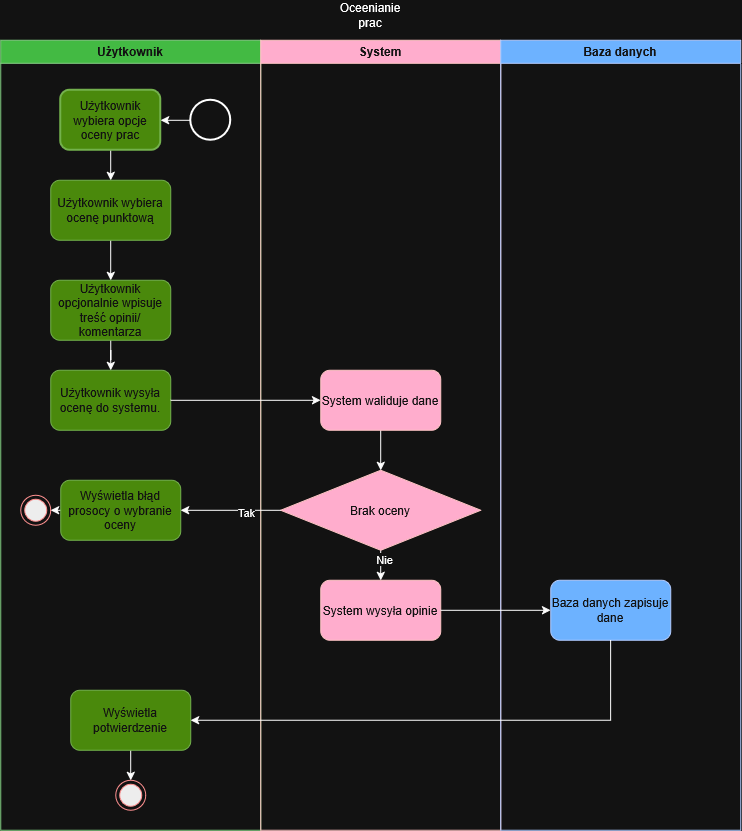

The diagram above was exported from draw.io. Its source (the exported page's mxGraphModel, read from the mxfile embedded in the PNG):
<mxGraphModel dx="2405" dy="1393" grid="1" gridSize="10" guides="1" tooltips="1" connect="1" arrows="1" fold="1" page="1" pageScale="1" pageWidth="827" pageHeight="1169" math="0" shadow="0">
  <root>
    <mxCell id="0" />
    <mxCell id="1" parent="0" />
    <mxCell id="OIuhEGH1bG-uN-nMXFG3-1" parent="1" style="swimlane;whiteSpace=wrap;html=1;startSize=23;fillColor=#008a00;fontColor=#ffffff;strokeColor=#005700;" value="Użytkownik" vertex="1">
      <mxGeometry height="790" width="260" x="450" y="270" as="geometry">
        <mxRectangle height="30" width="100" x="450" y="270" as="alternateBounds" />
      </mxGeometry>
    </mxCell>
    <mxCell id="FVnzbSSzFdFnQsOrPkRt-47" edge="1" parent="OIuhEGH1bG-uN-nMXFG3-1" source="OIuhEGH1bG-uN-nMXFG3-4" style="edgeStyle=orthogonalEdgeStyle;rounded=0;orthogonalLoop=1;jettySize=auto;html=1;exitX=0.5;exitY=1;exitDx=0;exitDy=0;entryX=0.5;entryY=0;entryDx=0;entryDy=0;" target="FVnzbSSzFdFnQsOrPkRt-44">
      <mxGeometry relative="1" as="geometry" />
    </mxCell>
    <mxCell id="OIuhEGH1bG-uN-nMXFG3-4" parent="OIuhEGH1bG-uN-nMXFG3-1" style="whiteSpace=wrap;html=1;rounded=1;strokeWidth=2;fillColor=#60a917;fontColor=#ffffff;strokeColor=#2D7600;" value="Użytkownik wybiera opcje oceny prac" vertex="1">
      <mxGeometry height="60" width="100" x="60" y="50" as="geometry" />
    </mxCell>
    <mxCell id="OIuhEGH1bG-uN-nMXFG3-11" edge="1" parent="OIuhEGH1bG-uN-nMXFG3-1" style="edgeStyle=orthogonalEdgeStyle;rounded=0;orthogonalLoop=1;jettySize=auto;html=1;innerLoopWaypoints=1;exitX=0.5;exitY=1;exitDx=0;exitDy=0;">
      <mxGeometry relative="1" as="geometry">
        <mxPoint x="35" y="435" as="sourcePoint" />
        <mxPoint x="35" y="435" as="targetPoint" />
      </mxGeometry>
    </mxCell>
    <mxCell id="OIuhEGH1bG-uN-nMXFG3-80" edge="1" parent="OIuhEGH1bG-uN-nMXFG3-1" source="OIuhEGH1bG-uN-nMXFG3-79" style="edgeStyle=orthogonalEdgeStyle;rounded=0;orthogonalLoop=1;jettySize=auto;html=1;exitX=0;exitY=0.5;exitDx=0;exitDy=0;exitPerimeter=0;entryX=1;entryY=0.5;entryDx=0;entryDy=0;" target="OIuhEGH1bG-uN-nMXFG3-4">
      <mxGeometry relative="1" as="geometry" />
    </mxCell>
    <mxCell id="OIuhEGH1bG-uN-nMXFG3-79" parent="OIuhEGH1bG-uN-nMXFG3-1" style="strokeWidth=2;html=1;shape=mxgraph.flowchart.start_2;whiteSpace=wrap;" value="" vertex="1">
      <mxGeometry height="40" width="40" x="190" y="60" as="geometry" />
    </mxCell>
    <mxCell id="FVnzbSSzFdFnQsOrPkRt-57" edge="1" parent="OIuhEGH1bG-uN-nMXFG3-1" source="FVnzbSSzFdFnQsOrPkRt-44" style="edgeStyle=orthogonalEdgeStyle;rounded=0;orthogonalLoop=1;jettySize=auto;html=1;" target="FVnzbSSzFdFnQsOrPkRt-56" value="">
      <mxGeometry relative="1" as="geometry" />
    </mxCell>
    <mxCell id="FVnzbSSzFdFnQsOrPkRt-44" parent="OIuhEGH1bG-uN-nMXFG3-1" style="rounded=1;whiteSpace=wrap;html=1;fillColor=#60a917;fontColor=#ffffff;strokeColor=#2D7600;" value="Użytkownik wybiera ocenę punktową" vertex="1">
      <mxGeometry height="60" width="120" x="50" y="140" as="geometry" />
    </mxCell>
    <mxCell id="FVnzbSSzFdFnQsOrPkRt-62" edge="1" parent="OIuhEGH1bG-uN-nMXFG3-1" source="FVnzbSSzFdFnQsOrPkRt-56" style="edgeStyle=orthogonalEdgeStyle;rounded=0;orthogonalLoop=1;jettySize=auto;html=1;" target="FVnzbSSzFdFnQsOrPkRt-61" value="">
      <mxGeometry relative="1" as="geometry" />
    </mxCell>
    <mxCell id="FVnzbSSzFdFnQsOrPkRt-56" parent="OIuhEGH1bG-uN-nMXFG3-1" style="whiteSpace=wrap;html=1;fillColor=#60a917;strokeColor=#2D7600;fontColor=#ffffff;rounded=1;" value="Użytkownik opcjonalnie wpisuje treść opinii/komentarza" vertex="1">
      <mxGeometry height="60" width="120" x="50" y="240" as="geometry" />
    </mxCell>
    <mxCell id="FVnzbSSzFdFnQsOrPkRt-61" parent="OIuhEGH1bG-uN-nMXFG3-1" style="whiteSpace=wrap;html=1;fillColor=#60a917;strokeColor=#2D7600;fontColor=#ffffff;rounded=1;" value="Użytkownik wysyła ocenę do systemu." vertex="1">
      <mxGeometry height="60" width="120" x="50" y="330" as="geometry" />
    </mxCell>
    <mxCell id="FVnzbSSzFdFnQsOrPkRt-72" edge="1" parent="OIuhEGH1bG-uN-nMXFG3-1" source="FVnzbSSzFdFnQsOrPkRt-69" style="edgeStyle=orthogonalEdgeStyle;rounded=0;orthogonalLoop=1;jettySize=auto;html=1;exitX=0;exitY=0.5;exitDx=0;exitDy=0;entryX=1;entryY=0.5;entryDx=0;entryDy=0;" target="FVnzbSSzFdFnQsOrPkRt-71">
      <mxGeometry relative="1" as="geometry" />
    </mxCell>
    <mxCell id="FVnzbSSzFdFnQsOrPkRt-69" parent="OIuhEGH1bG-uN-nMXFG3-1" style="whiteSpace=wrap;html=1;fillColor=#60a917;strokeColor=#2D7600;fontColor=#ffffff;rounded=1;" value="Wyświetla błąd prosocy o wybranie oceny" vertex="1">
      <mxGeometry height="60" width="120" x="60" y="440" as="geometry" />
    </mxCell>
    <mxCell id="FVnzbSSzFdFnQsOrPkRt-71" parent="OIuhEGH1bG-uN-nMXFG3-1" style="ellipse;html=1;shape=endState;fillColor=#000000;strokeColor=#ff0000;" value="" vertex="1">
      <mxGeometry height="30" width="30" x="20" y="455" as="geometry" />
    </mxCell>
    <mxCell id="FVnzbSSzFdFnQsOrPkRt-83" edge="1" parent="OIuhEGH1bG-uN-nMXFG3-1" source="FVnzbSSzFdFnQsOrPkRt-80" style="edgeStyle=orthogonalEdgeStyle;rounded=0;orthogonalLoop=1;jettySize=auto;html=1;exitX=0.5;exitY=1;exitDx=0;exitDy=0;entryX=0.5;entryY=0;entryDx=0;entryDy=0;" target="FVnzbSSzFdFnQsOrPkRt-82">
      <mxGeometry relative="1" as="geometry" />
    </mxCell>
    <mxCell id="FVnzbSSzFdFnQsOrPkRt-80" parent="OIuhEGH1bG-uN-nMXFG3-1" style="rounded=1;whiteSpace=wrap;html=1;fillColor=#60a917;fontColor=#ffffff;strokeColor=#2D7600;" value="Wyświetla potwierdzenie" vertex="1">
      <mxGeometry height="60" width="120" x="70" y="650" as="geometry" />
    </mxCell>
    <mxCell id="FVnzbSSzFdFnQsOrPkRt-82" parent="OIuhEGH1bG-uN-nMXFG3-1" style="ellipse;html=1;shape=endState;fillColor=#000000;strokeColor=#ff0000;" value="" vertex="1">
      <mxGeometry height="30" width="30" x="115" y="740" as="geometry" />
    </mxCell>
    <mxCell id="OIuhEGH1bG-uN-nMXFG3-15" parent="1" style="swimlane;whiteSpace=wrap;html=1;fillColor=#a20025;fontColor=#ffffff;strokeColor=#6F0000;" value="&lt;div&gt;System&lt;/div&gt;" vertex="1">
      <mxGeometry height="790" width="240" x="710" y="270" as="geometry">
        <mxRectangle height="30" width="80" x="710" y="270" as="alternateBounds" />
      </mxGeometry>
    </mxCell>
    <mxCell id="OIuhEGH1bG-uN-nMXFG3-26" edge="1" parent="OIuhEGH1bG-uN-nMXFG3-15" style="edgeStyle=orthogonalEdgeStyle;rounded=0;orthogonalLoop=1;jettySize=auto;html=1;innerLoopWaypoints=1;exitX=0.5;exitY=1;exitDx=0;exitDy=0;">
      <mxGeometry relative="1" as="geometry">
        <mxPoint x="120" y="160" as="sourcePoint" />
        <mxPoint x="120" y="160" as="targetPoint" />
      </mxGeometry>
    </mxCell>
    <mxCell id="FVnzbSSzFdFnQsOrPkRt-67" edge="1" parent="OIuhEGH1bG-uN-nMXFG3-15" source="FVnzbSSzFdFnQsOrPkRt-63" style="edgeStyle=orthogonalEdgeStyle;rounded=0;orthogonalLoop=1;jettySize=auto;html=1;exitX=0.5;exitY=1;exitDx=0;exitDy=0;entryX=0.5;entryY=0;entryDx=0;entryDy=0;" target="FVnzbSSzFdFnQsOrPkRt-66">
      <mxGeometry relative="1" as="geometry" />
    </mxCell>
    <mxCell id="FVnzbSSzFdFnQsOrPkRt-63" parent="OIuhEGH1bG-uN-nMXFG3-15" style="rounded=1;whiteSpace=wrap;html=1;fillColor=#a20025;fontColor=#ffffff;strokeColor=#6F0000;" value="System waliduje dane" vertex="1">
      <mxGeometry height="60" width="120" x="60" y="330" as="geometry" />
    </mxCell>
    <mxCell id="FVnzbSSzFdFnQsOrPkRt-76" edge="1" parent="OIuhEGH1bG-uN-nMXFG3-15" source="FVnzbSSzFdFnQsOrPkRt-66" style="edgeStyle=orthogonalEdgeStyle;rounded=0;orthogonalLoop=1;jettySize=auto;html=1;exitX=0.5;exitY=1;exitDx=0;exitDy=0;entryX=0.5;entryY=0;entryDx=0;entryDy=0;" target="FVnzbSSzFdFnQsOrPkRt-75">
      <mxGeometry relative="1" as="geometry" />
    </mxCell>
    <mxCell id="FVnzbSSzFdFnQsOrPkRt-77" connectable="0" parent="FVnzbSSzFdFnQsOrPkRt-76" style="edgeLabel;html=1;align=center;verticalAlign=middle;resizable=0;points=[];" value="Nie" vertex="1">
      <mxGeometry relative="1" x="-0.4233" y="3" as="geometry">
        <mxPoint as="offset" />
      </mxGeometry>
    </mxCell>
    <mxCell id="FVnzbSSzFdFnQsOrPkRt-66" parent="OIuhEGH1bG-uN-nMXFG3-15" style="rhombus;whiteSpace=wrap;html=1;shapeInside=1;fillColor=#a20025;fontColor=#ffffff;strokeColor=#6F0000;" value="&lt;div&gt;&lt;br&gt;&lt;/div&gt;&lt;div&gt;&lt;br&gt;&lt;/div&gt;&lt;div&gt;Brak oceny&lt;/div&gt;" vertex="1">
      <mxGeometry height="80" width="200" x="20" y="430" as="geometry" />
    </mxCell>
    <mxCell id="FVnzbSSzFdFnQsOrPkRt-75" parent="OIuhEGH1bG-uN-nMXFG3-15" style="rounded=1;whiteSpace=wrap;html=1;fillColor=#a20025;fontColor=#ffffff;strokeColor=#6F0000;" value="System wysyła opinie" vertex="1">
      <mxGeometry height="60" width="120" x="60" y="540" as="geometry" />
    </mxCell>
    <mxCell id="OIuhEGH1bG-uN-nMXFG3-47" parent="1" style="swimlane;whiteSpace=wrap;html=1;fillColor=#0050ef;fontColor=#ffffff;strokeColor=#001DBC;" value="Baza danych" vertex="1">
      <mxGeometry height="790" width="240" x="950" y="270" as="geometry" />
    </mxCell>
    <mxCell id="FVnzbSSzFdFnQsOrPkRt-78" parent="OIuhEGH1bG-uN-nMXFG3-47" style="rounded=1;whiteSpace=wrap;html=1;fillColor=#0050ef;fontColor=#ffffff;strokeColor=#001DBC;" value="Baza danych zapisuje dane" vertex="1">
      <mxGeometry height="60" width="120" x="50" y="540" as="geometry" />
    </mxCell>
    <mxCell id="OIuhEGH1bG-uN-nMXFG3-49" parent="1" style="text;html=1;whiteSpace=wrap;strokeColor=none;fillColor=none;align=center;verticalAlign=middle;rounded=0;" value="Oceenianie prac" vertex="1">
      <mxGeometry height="30" width="60" x="790" y="230" as="geometry" />
    </mxCell>
    <mxCell id="FVnzbSSzFdFnQsOrPkRt-64" edge="1" parent="1" source="FVnzbSSzFdFnQsOrPkRt-61" style="edgeStyle=orthogonalEdgeStyle;rounded=0;orthogonalLoop=1;jettySize=auto;html=1;exitX=1;exitY=0.5;exitDx=0;exitDy=0;entryX=0;entryY=0.5;entryDx=0;entryDy=0;" target="FVnzbSSzFdFnQsOrPkRt-63">
      <mxGeometry relative="1" as="geometry" />
    </mxCell>
    <mxCell id="FVnzbSSzFdFnQsOrPkRt-70" edge="1" parent="1" source="FVnzbSSzFdFnQsOrPkRt-66" style="edgeStyle=orthogonalEdgeStyle;rounded=0;orthogonalLoop=1;jettySize=auto;html=1;exitX=0;exitY=0.5;exitDx=0;exitDy=0;" target="FVnzbSSzFdFnQsOrPkRt-69">
      <mxGeometry relative="1" as="geometry" />
    </mxCell>
    <mxCell id="FVnzbSSzFdFnQsOrPkRt-73" connectable="0" parent="FVnzbSSzFdFnQsOrPkRt-70" style="edgeLabel;html=1;align=center;verticalAlign=middle;resizable=0;points=[];" value="Tak" vertex="1">
      <mxGeometry relative="1" x="-0.3047" y="1" as="geometry">
        <mxPoint as="offset" />
      </mxGeometry>
    </mxCell>
    <mxCell id="FVnzbSSzFdFnQsOrPkRt-79" edge="1" parent="1" source="FVnzbSSzFdFnQsOrPkRt-75" style="edgeStyle=orthogonalEdgeStyle;rounded=0;orthogonalLoop=1;jettySize=auto;html=1;exitX=1;exitY=0.5;exitDx=0;exitDy=0;entryX=0;entryY=0.5;entryDx=0;entryDy=0;" target="FVnzbSSzFdFnQsOrPkRt-78">
      <mxGeometry relative="1" as="geometry" />
    </mxCell>
    <mxCell id="FVnzbSSzFdFnQsOrPkRt-81" edge="1" parent="1" source="FVnzbSSzFdFnQsOrPkRt-78" style="edgeStyle=orthogonalEdgeStyle;rounded=0;orthogonalLoop=1;jettySize=auto;html=1;exitX=0.5;exitY=1;exitDx=0;exitDy=0;entryX=1;entryY=0.5;entryDx=0;entryDy=0;" target="FVnzbSSzFdFnQsOrPkRt-80">
      <mxGeometry relative="1" as="geometry" />
    </mxCell>
  </root>
</mxGraphModel>